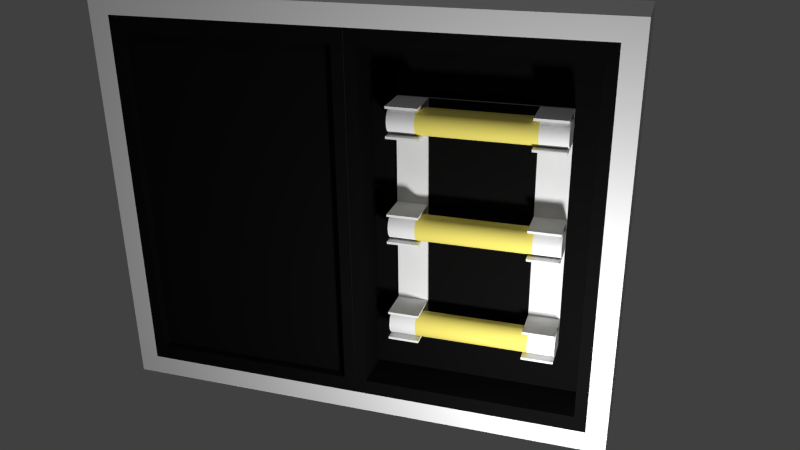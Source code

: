 # Source: puzzle01.blend  (saved by Blender 2.75.0; exported with 4.5.12 LTS)
import bpy
from mathutils import Matrix  # noqa: F401  (used for matrix-valued properties, if any)

bpy.ops.wm.read_factory_settings(use_empty=True)
scene = bpy.context.scene
scene.name = 'Scene'

# ---- collections
col_collection_1 = bpy.data.collections.new('Collection 1'); scene.collection.children.link(col_collection_1)
col_collection_3 = bpy.data.collections.new('Collection 3'); scene.collection.children.link(col_collection_3)
col_collection_4 = bpy.data.collections.new('Collection 4'); scene.collection.children.link(col_collection_4)
col_collection_6 = bpy.data.collections.new('Collection 6'); scene.collection.children.link(col_collection_6)
col_collection_11 = bpy.data.collections.new('Collection 11'); scene.collection.children.link(col_collection_11)
col_collection_20 = bpy.data.collections.new('Collection 20'); scene.collection.children.link(col_collection_20)

# ---- materials (node trees are filled in below, after node groups)
mat_fuse_metal02 = bpy.data.materials.new('fuse_metal02')
mat_fuse_metal02.alpha_threshold = 0.0
mat_fuse_metal02.use_transparent_shadow = False
mat_fuse_metal02.diffuse_color = (0.004896, 0.004896, 0.004896, 1.0)
mat_fuse_metal02.specular_color = (0.2957, 0.2957, 0.2957)
mat_fuse_metal02.roughness = 0.5
mat_copper01 = bpy.data.materials.new('copper01')
mat_copper01.alpha_threshold = 0.0
mat_copper01.use_transparent_shadow = False
mat_copper01.roughness = 0.5
mat_fuse_glass = bpy.data.materials.new('fuse_glass')
mat_fuse_glass.alpha_threshold = 0.0
mat_fuse_glass.use_transparent_shadow = False
mat_fuse_glass.diffuse_color = (0.8, 0.6939, 0.1495, 1.0)
mat_fuse_glass.specular_color = (1.0, 0.4466, 0.118)
mat_fuse_glass.roughness = 0.5
mat_fuse_metal01 = bpy.data.materials.new('fuse_metal01')
mat_fuse_metal01.alpha_threshold = 0.0
mat_fuse_metal01.use_transparent_shadow = False
mat_fuse_metal01.roughness = 0.5

# ---- material node trees

# ---- world
world_world = bpy.data.worlds.new('World'); scene.world = world_world
world_world.color = (0.05088, 0.05088, 0.05088)
world_world.use_sun_shadow = False
world_world.sun_shadow_jitter_overblur = 0.0
world_world.cycles.sampling_method = 'MANUAL'
world_world.cycles.sample_map_resolution = 256

# ---- cameras
cam_camera = bpy.data.cameras.new('Camera')
cam_camera.clip_end = 100.0
cam_camera.lens = 35.0
cam_camera.sensor_width = 32.0
cam_camera.sensor_height = 18.0
cam_camera.ortho_scale = 7.314
cam_camera.dof.focus_distance = 0.0
cam_camera.dof.aperture_fstop = 128.0

# ---- lights
light_lamp_001 = bpy.data.lights.new('Lamp.001', 'POINT')
light_lamp_001.transmission_factor = 0.0
light_lamp_001.cutoff_distance = 30.0
light_lamp_001.energy = 100.0
light_lamp_001.shadow_buffer_clip_start = 1.001
light_lamp_001.shadow_soft_size = 0.1
light_lamp_001.shadow_maximum_resolution = 0.006
light_lamp_001.use_absolute_resolution = True
light_lamp_001.cycles.use_multiple_importance_sampling = False
light_lamp = bpy.data.lights.new('Lamp', 'POINT')
light_lamp.transmission_factor = 0.0
light_lamp.cutoff_distance = 30.0
light_lamp.energy = 100.0
light_lamp.shadow_buffer_clip_start = 1.001
light_lamp.shadow_soft_size = 0.1
light_lamp.shadow_maximum_resolution = 0.006
light_lamp.use_absolute_resolution = True
light_lamp.cycles.use_multiple_importance_sampling = False

# ---- meshes
me_cube_004 = bpy.data.meshes.new('Cube.004')
me_cube_004.from_pydata([(0.5629, -0.1758, 0.9), (0.5629, -0.1758, -0.9), (0.5066, -0.1758, 0.9), (-0.5066, -0.1758, 0.9), (0.5066, -0.1758, -0.9), (-0.5066, -0.1758, -0.9), (0.5629, -0.1758, 0.825), (0.5629, -0.1758, -0.825), (-0.5066, -0.1758, -0.825), (-0.5066, -0.1758, 0.825), (0.5066, -0.1758, -0.825), (0.5066, -0.1758, 0.825), (-0.5066, 0.02667, -0.825), (-0.5066, 0.02667, 0.825), (0.5066, 0.02667, -0.825), (0.5066, 0.02667, 0.825), (-0.5629, -0.1758, -0.9), (-0.5629, -0.1758, 0.9), (-0.5629, -0.1758, -0.825), (-0.5629, -0.1758, 0.825), (-0.3907, -0.1758, -0.9), (0.3907, -0.1758, -0.9), (-0.3907, -0.1758, 0.9), (0.3907, -0.1758, 0.9), (-0.3907, -0.1758, 0.825), (0.3907, -0.1758, 0.825), (-0.3907, -0.1758, -0.825), (0.3907, -0.1758, -0.825), (-0.3907, 0.02667, 0.825), (0.3907, 0.02667, 0.825), (-0.3907, 0.02667, -0.825), (0.3907, 0.02667, -0.825), (0.5629, -0.1758, 0.573), (0.5629, -0.1758, -0.573), (-0.5629, -0.1758, -0.573), (-0.5629, -0.1758, 0.573), (-0.5066, -0.1758, -0.573), (-0.5066, -0.1758, 0.573), (0.5066, -0.1758, -0.573), (0.5066, -0.1758, 0.573), (-0.5066, 0.02667, -0.573), (-0.5066, 0.02667, 0.573), (0.5066, 0.02667, -0.573), (0.5066, 0.02667, 0.573), (-0.3907, 0.02667, -0.573), (-0.3907, 0.02667, 0.573), (0.3907, 0.02667, -0.573), (0.3907, 0.02667, 0.573), (-0.2443, -0.1758, -0.9), (0.2443, -0.1758, -0.9), (-0.2443, -0.1758, 0.9), (0.2443, -0.1758, 0.9), (-0.2443, -0.1758, 0.825), (0.2443, -0.1758, 0.825), (-0.2443, -0.1758, -0.825), (0.2443, -0.1758, -0.825), (-0.2443, 0.02667, 0.825), (0.2443, 0.02667, 0.825), (-0.2443, 0.02667, -0.825), (0.2443, 0.02667, -0.825), (-0.2443, 0.02667, 0.573), (0.2443, 0.02667, 0.573), (-0.2443, 0.02667, -0.573), (0.2443, 0.02667, -0.573), (-0.3907, 0.01412, -0.573), (-0.3907, 0.01412, 0.573), (0.3907, 0.01412, -0.573), (0.3907, 0.01412, 0.573), (0.2443, 0.01412, 0.573), (0.2443, 0.01412, -0.573), (-0.2443, 0.01412, 0.573), (-0.2443, 0.01412, -0.573), (-0.3907, 0.002725, -0.573), (-0.3907, 0.002725, 0.573), (0.3907, 0.002725, -0.573), (0.3907, 0.002725, 0.573), (0.2443, 0.002725, 0.573), (0.2443, 0.002725, -0.573), (-0.2443, 0.002725, 0.573), (-0.2443, 0.002725, -0.573)], [], [(10, 4, 1, 7), (18, 16, 5, 8), (27, 21, 4, 10), (23, 25, 11, 2), (27, 10, 14, 31), (17, 19, 9, 3), (34, 18, 8, 36), (2, 11, 6, 0), (38, 10, 7, 33), (46, 31, 14, 42), (24, 9, 13, 28), (39, 11, 15, 43), (36, 8, 12, 40), (11, 25, 29, 15), (52, 24, 28, 56), (40, 12, 30, 44), (63, 59, 31, 46), (8, 26, 30, 12), (55, 27, 31, 59), (3, 9, 24, 22), (51, 53, 25, 23), (8, 5, 20, 26), (55, 49, 21, 27), (57, 61, 47, 29), (13, 41, 45, 28), (41, 40, 44, 45), (9, 37, 41, 13), (37, 36, 40, 41), (10, 38, 42, 14), (38, 39, 43, 42), (29, 47, 43, 15), (47, 46, 42, 43), (11, 39, 32, 6), (39, 38, 33, 32), (19, 35, 37, 9), (35, 34, 36, 37), (46, 47, 67, 66), (63, 46, 66, 69), (61, 60, 70, 68), (28, 45, 60, 56), (56, 60, 61, 57), (26, 20, 48, 54), (54, 48, 49, 55), (22, 24, 52, 50), (50, 52, 53, 51), (26, 54, 58, 30), (54, 55, 59, 58), (44, 30, 58, 62), (62, 58, 59, 63), (25, 53, 57, 29), (53, 52, 56, 57), (66, 67, 75, 74), (69, 66, 74, 77), (70, 71, 69, 68), (45, 44, 64, 65), (44, 62, 71, 64), (60, 45, 65, 70), (47, 61, 68, 67), (62, 63, 69, 71), (76, 77, 74, 75), (73, 72, 79, 78), (71, 70, 78, 79), (64, 71, 79, 72), (70, 65, 73, 78), (67, 68, 76, 75), (65, 64, 72, 73), (68, 69, 77, 76)])
me_cube_004.polygons.foreach_set('material_index', [0, 0, 0, 0, 0, 0, 0, 0, 0, 0, 0, 0, 0, 0, 0, 0, 0, 0, 0, 0, 0, 0, 0, 0, 0, 0, 0, 0, 0, 0, 0, 0, 0, 0, 0, 0, 0, 1, 1, 0, 0, 0, 0, 0, 0, 0, 0, 0, 0, 0, 0, 0, 1, 0, 0, 1, 1, 1, 1, 1, 1, 1, 1, 1, 1, 0, 1])
_uv = me_cube_004.uv_layers.new(name='UVMap')
_uv.uv.foreach_set('vector', [0.02029, 0.6169, 0.02029, 0.6438, 4.297e-08, 0.6438, 4.297e-08, 0.6169, 0.4058, 0.6169, 0.4058, 0.6438, 0.3855, 0.6438, 0.3855, 0.6169, 0.06208, 0.6169, 0.06208, 0.6438, 0.02029, 0.6438, 0.02029, 0.6169, 0.06208, 4.263e-08, 0.06208, 0.02682, 0.02029, 0.02682, 0.02029, 4.263e-08, 0.4788, 0.911, 0.4788, 0.9525, 0.4058, 0.9525, 0.4058, 0.911, 0.4058, 0.0, 0.4058, 0.02682, 0.3855, 0.02682, 0.3855, 0.0, 0.4058, 0.5268, 0.4058, 0.6169, 0.3855, 0.6169, 0.3855, 0.5268, 0.02029, 4.263e-08, 0.02029, 0.02682, 0.0, 0.02682, 0.0, 4.263e-08, 0.02029, 0.5268, 0.02029, 0.6169, 4.297e-08, 0.6169, 4.297e-08, 0.5268, 0.4476, 0.5, 0.4476, 0.5901, 0.4058, 0.5901, 0.4058, 0.5, 0.4788, 0.6316, 0.4788, 0.5901, 0.5518, 0.5901, 0.5518, 0.6316, 0.8441, 0.9099, 0.8441, 1.0, 0.7711, 1.0, 0.7711, 0.9099, 0.8441, 0.5, 0.8441, 0.4099, 0.9171, 0.4099, 0.9171, 0.5, 0.4788, 0.9525, 0.4788, 0.911, 0.5518, 0.911, 0.5518, 0.9525, 0.4788, 0.6839, 0.4788, 0.6316, 0.5518, 0.6316, 0.5518, 0.6839, 0.7711, 0.5, 0.7711, 0.5901, 0.7293, 0.5901, 0.7293, 0.5, 0.5004, 0.5, 0.5004, 0.5901, 0.4476, 0.5901, 0.4476, 0.5, 0.4788, 0.5901, 0.4788, 0.6316, 0.4058, 0.6316, 0.4058, 0.5901, 0.4788, 0.8587, 0.4788, 0.911, 0.4058, 0.911, 0.4058, 0.8587, 0.3855, 0.0, 0.3855, 0.02682, 0.3438, 0.02682, 0.3438, 0.0, 0.1149, 2.132e-08, 0.1149, 0.02682, 0.06208, 0.02682, 0.06208, 4.263e-08, 0.3855, 0.6169, 0.3855, 0.6438, 0.3438, 0.6438, 0.3438, 0.6169, 0.1149, 0.6169, 0.1149, 0.6438, 0.06208, 0.6438, 0.06208, 0.6169, 0.5004, 2.132e-08, 0.5004, 0.09011, 0.4476, 0.09011, 0.4476, 4.263e-08, 0.7711, 0.0, 0.7711, 0.09011, 0.7293, 0.09011, 0.7293, 0.0, 0.7711, 0.09011, 0.7711, 0.5, 0.7293, 0.5, 0.7293, 0.09011, 0.8441, 1.0, 0.8441, 0.9099, 0.9171, 0.9099, 0.9171, 1.0, 0.8441, 0.9099, 0.8441, 0.5, 0.9171, 0.5, 0.9171, 0.9099, 0.8441, 0.4099, 0.8441, 0.5, 0.7711, 0.5, 0.7711, 0.4099, 0.8441, 0.5, 0.8441, 0.9099, 0.7711, 0.9099, 0.7711, 0.5, 0.4476, 4.263e-08, 0.4476, 0.09011, 0.4058, 0.09011, 0.4058, 4.263e-08, 0.4476, 0.09011, 0.4476, 0.5, 0.4058, 0.5, 0.4058, 0.09011, 0.02029, 0.02682, 0.02029, 0.1169, 0.0, 0.1169, 0.0, 0.02682, 0.02029, 0.1169, 0.02029, 0.5268, 4.297e-08, 0.5268, 0.0, 0.1169, 0.4058, 0.02682, 0.4058, 0.1169, 0.3855, 0.1169, 0.3855, 0.02682, 0.4058, 0.1169, 0.4058, 0.5268, 0.3855, 0.5268, 0.3855, 0.1169, 0.9785, 0.8198, 0.9785, 0.4099, 0.983, 0.4099, 0.983, 0.8198, 0.5691, 0.8172, 0.5691, 0.8696, 0.5646, 0.8696, 0.5646, 0.8172, 0.5604, 0.6425, 0.5604, 0.8172, 0.5559, 0.8172, 0.5559, 0.6425, 0.7293, 0.0, 0.7293, 0.09011, 0.6765, 0.09011, 0.6765, 2.132e-08, 0.6765, 2.132e-08, 0.6765, 0.09011, 0.5004, 0.09011, 0.5004, 2.132e-08, 0.3438, 0.6169, 0.3438, 0.6438, 0.291, 0.6438, 0.291, 0.6169, 0.291, 0.6169, 0.291, 0.6438, 0.1149, 0.6438, 0.1149, 0.6169, 0.3438, 0.0, 0.3438, 0.02682, 0.291, 0.02682, 0.291, 2.132e-08, 0.291, 2.132e-08, 0.291, 0.02682, 0.1149, 0.02682, 0.1149, 2.132e-08, 0.4788, 0.6316, 0.4788, 0.6839, 0.4058, 0.6839, 0.4058, 0.6316, 0.4788, 0.6839, 0.4788, 0.8587, 0.4058, 0.8587, 0.4058, 0.6839, 0.7293, 0.5, 0.7293, 0.5901, 0.6765, 0.5901, 0.6765, 0.5, 0.6765, 0.5, 0.6765, 0.5901, 0.5004, 0.5901, 0.5004, 0.5, 0.4788, 0.911, 0.4788, 0.8587, 0.5518, 0.8587, 0.5518, 0.911, 0.4788, 0.8587, 0.4788, 0.6839, 0.5518, 0.6839, 0.5518, 0.8587, 0.983, 0.8198, 0.983, 0.4099, 0.9871, 0.4099, 0.9871, 0.8198, 0.5646, 0.8172, 0.5646, 0.8696, 0.5604, 0.8696, 0.5604, 0.8172, 0.9472, 0.0, 0.9472, 0.4099, 0.7711, 0.4099, 0.7711, 0.0, 0.9785, 0.4099, 0.9785, 0.8198, 0.974, 0.8198, 0.974, 0.4099, 0.5691, 0.5901, 0.5691, 0.6425, 0.5646, 0.6425, 0.5646, 0.5901, 0.5604, 0.8172, 0.5604, 0.8696, 0.5559, 0.8696, 0.5559, 0.8172, 0.5604, 0.5901, 0.5604, 0.6425, 0.5559, 0.6425, 0.5559, 0.5901, 0.5691, 0.6425, 0.5691, 0.8172, 0.5646, 0.8172, 0.5646, 0.6425, 0.9699, 0.4099, 0.9699, 0.8198, 0.9171, 0.8198, 0.9171, 0.4099, 1.0, 0.0, 1.0, 0.4099, 0.9472, 0.4099, 0.9472, 0.0, 0.9953, 0.4099, 0.9953, 0.8198, 0.9912, 0.8198, 0.9912, 0.4099, 0.5646, 0.5901, 0.5646, 0.6425, 0.5604, 0.6425, 0.5604, 0.5901, 0.5559, 0.8172, 0.5559, 0.8696, 0.5518, 0.8696, 0.5518, 0.8172, 0.5559, 0.5901, 0.5559, 0.6425, 0.5518, 0.6425, 0.5518, 0.5901, 0.974, 0.4099, 0.974, 0.8198, 0.9699, 0.8198, 0.9699, 0.4099, 0.9912, 0.4099, 0.9912, 0.8198, 0.9871, 0.8198, 0.9871, 0.4099])
me_cube_004.materials.append(mat_fuse_metal02)
me_cube_004.materials.append(mat_copper01)
me_cube_004.use_remesh_preserve_volume = False
me_cube_004.use_remesh_preserve_attributes = False
me_cube_004.use_mirror_vertex_groups = False
me_cube_004.update()
me_cylinder_004 = bpy.data.meshes.new('Cylinder.004')
me_cylinder_004.from_pydata([(-0.3902, 0.06165, -2.277e-09), (0.3902, 0.06165, 8.747e-09), (-0.3902, 0.05695, -0.02359), (0.3902, 0.05695, -0.02359), (-0.3902, 0.04359, -0.04359), (0.3902, 0.04359, -0.04359), (-0.3902, 0.02359, -0.05695), (0.3902, 0.02359, -0.05695), (-0.3902, -1.895e-08, -0.06165), (0.3902, -1.895e-08, -0.06165), (-0.3902, -0.02359, -0.05695), (0.3902, -0.02359, -0.05695), (-0.3902, -0.04359, -0.04359), (0.3902, -0.04359, -0.04359), (-0.3902, -0.05695, -0.02359), (0.3902, -0.05695, -0.02359), (-0.3902, -0.06165, -9.625e-09), (0.3902, -0.06165, 1.398e-09), (-0.3902, -0.05695, 0.02359), (0.3902, -0.05695, 0.02359), (-0.3902, -0.04359, 0.04359), (0.3902, -0.04359, 0.04359), (-0.3902, -0.02359, 0.05695), (0.3902, -0.02359, 0.05695), (-0.3902, -1.552e-08, 0.06165), (0.3902, -1.552e-08, 0.06165), (-0.3902, 0.02359, 0.05695), (0.3902, 0.02359, 0.05695), (-0.3902, 0.04359, 0.04359), (0.3902, 0.04359, 0.04359), (-0.3902, 0.05695, 0.02359), (0.3902, 0.05695, 0.02359), (-0.2647, 0.06165, 1.398e-09), (0.2647, 0.06165, 5.072e-09), (0.2647, 0.05695, -0.02359), (-0.2647, 0.05695, -0.02359), (0.2647, 0.04359, -0.04359), (-0.2647, 0.04359, -0.04359), (0.2647, 0.02359, -0.05695), (-0.2647, 0.02359, -0.05695), (0.2647, -1.895e-08, -0.06165), (-0.2647, -1.895e-08, -0.06165), (0.2647, -0.02359, -0.05695), (-0.2647, -0.02359, -0.05695), (0.2647, -0.04359, -0.04359), (-0.2647, -0.04359, -0.04359), (0.2647, -0.05695, -0.02359), (-0.2647, -0.05695, -0.02359), (0.2647, -0.06165, -2.277e-09), (-0.2647, -0.06165, -5.951e-09), (0.2647, -0.05695, 0.02359), (-0.2647, -0.05695, 0.02359), (0.2647, -0.04359, 0.04359), (-0.2647, -0.04359, 0.04359), (0.2647, -0.02359, 0.05695), (-0.2647, -0.02359, 0.05695), (0.2647, -1.552e-08, 0.06165), (-0.2647, -1.552e-08, 0.06165), (0.2647, 0.02359, 0.05695), (-0.2647, 0.02359, 0.05695), (0.2647, 0.04359, 0.04359), (-0.2647, 0.04359, 0.04359), (0.2647, 0.05695, 0.02359), (-0.2647, 0.05695, 0.02359)], [], [(33, 1, 3, 34), (34, 3, 5, 36), (36, 5, 7, 38), (38, 7, 9, 40), (40, 9, 11, 42), (42, 11, 13, 44), (44, 13, 15, 46), (46, 15, 17, 48), (48, 17, 19, 50), (50, 19, 21, 52), (52, 21, 23, 54), (54, 23, 25, 56), (56, 25, 27, 58), (58, 27, 29, 60), (3, 1, 31, 29, 27, 25, 23, 21, 19, 17, 15, 13, 11, 9, 7, 5), (62, 31, 1, 33), (60, 29, 31, 62), (0, 2, 4, 6, 8, 10, 12, 14, 16, 18, 20, 22, 24, 26, 28, 30), (28, 61, 63, 30), (61, 60, 62, 63), (30, 63, 32, 0), (63, 62, 33, 32), (26, 59, 61, 28), (59, 58, 60, 61), (24, 57, 59, 26), (57, 56, 58, 59), (22, 55, 57, 24), (55, 54, 56, 57), (20, 53, 55, 22), (53, 52, 54, 55), (18, 51, 53, 20), (51, 50, 52, 53), (16, 49, 51, 18), (49, 48, 50, 51), (14, 47, 49, 16), (47, 46, 48, 49), (12, 45, 47, 14), (45, 44, 46, 47), (10, 43, 45, 12), (43, 42, 44, 45), (8, 41, 43, 10), (41, 40, 42, 43), (6, 39, 41, 8), (39, 38, 40, 41), (4, 37, 39, 6), (37, 36, 38, 39), (2, 35, 37, 4), (35, 34, 36, 37), (0, 32, 35, 2), (32, 33, 34, 35)])
me_cylinder_004.polygons.foreach_set('use_smooth', [True] * 50)
me_cylinder_004.polygons.foreach_set('material_index', [1, 1, 1, 1, 1, 1, 1, 1, 1, 1, 1, 1, 1, 1, 1, 1, 1, 1, 1, 0, 1, 0, 1, 0, 1, 0, 1, 0, 1, 0, 1, 0, 1, 0, 1, 0, 1, 0, 1, 0, 1, 0, 1, 0, 1, 0, 1, 0, 1, 0])
_uv = me_cylinder_004.uv_layers.new(name='UVMap')
_uv.uv.foreach_set('vector', [0.1603, 0.6954, 0.321, 0.6954, 0.321, 0.7262, 0.1603, 0.7262, 0.1603, 0.7262, 0.321, 0.7262, 0.321, 0.757, 0.1603, 0.757, 0.1603, 0.757, 0.321, 0.757, 0.321, 0.7879, 0.1603, 0.7879, 0.1603, 0.7879, 0.321, 0.7879, 0.321, 0.8187, 0.1603, 0.8187, 0.1603, 0.3256, 0.321, 0.3256, 0.321, 0.3564, 0.1603, 0.3564, 0.1603, 0.3564, 0.321, 0.3564, 0.321, 0.3872, 0.1603, 0.3872, 0.1603, 0.3872, 0.321, 0.3872, 0.321, 0.4181, 0.1603, 0.4181, 0.1603, 0.4181, 0.321, 0.4181, 0.321, 0.4489, 0.1603, 0.4489, 0.1603, 0.4489, 0.321, 0.4489, 0.321, 0.4797, 0.1603, 0.4797, 0.1603, 0.4797, 0.321, 0.4797, 0.321, 0.5105, 0.1603, 0.5105, 0.1603, 0.5105, 0.321, 0.5105, 0.321, 0.5413, 0.1603, 0.5413, 0.1603, 0.5413, 0.321, 0.5413, 0.321, 0.5721, 0.1603, 0.5721, 0.1603, 0.5721, 0.321, 0.5721, 0.321, 0.603, 0.1603, 0.603, 0.1603, 0.603, 0.321, 0.603, 0.321, 0.6338, 0.1603, 0.6338, 0.155, 0.9118, 0.1432, 0.9402, 0.1214, 0.962, 0.09297, 0.9738, 0.06216, 0.9738, 0.03369, 0.962, 0.01189, 0.9402, 0.0001012, 0.9118, 0.0001013, 0.8809, 0.01189, 0.8525, 0.03369, 0.8307, 0.06216, 0.8189, 0.09297, 0.8189, 0.1214, 0.8307, 0.1432, 0.8525, 0.155, 0.8809, 0.1603, 0.6646, 0.321, 0.6646, 0.321, 0.6954, 0.1603, 0.6954, 0.1603, 0.6338, 0.321, 0.6338, 0.321, 0.6646, 0.1603, 0.6646, 0.3102, 0.9118, 0.2984, 0.9402, 0.2766, 0.962, 0.2481, 0.9738, 0.2173, 0.9738, 0.1888, 0.962, 0.167, 0.9402, 0.1552, 0.9118, 0.1552, 0.8809, 0.167, 0.8525, 0.1888, 0.8307, 0.2173, 0.8189, 0.2481, 0.8189, 0.2766, 0.8307, 0.2984, 0.8525, 0.3102, 0.8809, 0.0001037, 0.6338, 0.1608, 0.6338, 0.1608, 0.6646, 0.0001033, 0.6646, 0.7806, 0.7026, 0.7806, 0.02426, 0.8114, 0.02426, 0.8114, 0.7026, 0.0001033, 0.6646, 0.1608, 0.6646, 0.1608, 0.6954, 0.0001028, 0.6954, 0.8114, 0.7026, 0.8114, 0.02426, 0.8423, 0.02426, 0.8423, 0.7026, 0.0001041, 0.6029, 0.1608, 0.603, 0.1608, 0.6338, 0.0001037, 0.6338, 0.7498, 0.7026, 0.7498, 0.02426, 0.7806, 0.02426, 0.7806, 0.7026, 0.0001046, 0.5721, 0.1608, 0.5721, 0.1608, 0.603, 0.0001041, 0.6029, 0.719, 0.7026, 0.719, 0.02426, 0.7498, 0.02426, 0.7498, 0.7026, 0.0001051, 0.5413, 0.1608, 0.5413, 0.1608, 0.5721, 0.0001046, 0.5721, 0.6882, 0.7026, 0.6882, 0.02426, 0.719, 0.02426, 0.719, 0.7026, 0.0001056, 0.5105, 0.1608, 0.5105, 0.1608, 0.5413, 0.0001051, 0.5413, 0.6574, 0.7026, 0.6574, 0.02426, 0.6882, 0.02426, 0.6882, 0.7026, 0.0001062, 0.4797, 0.1608, 0.4797, 0.1608, 0.5105, 0.0001056, 0.5105, 0.6265, 0.7026, 0.6265, 0.02426, 0.6574, 0.02426, 0.6574, 0.7026, 0.0001067, 0.4489, 0.1608, 0.4489, 0.1608, 0.4797, 0.0001062, 0.4797, 0.5957, 0.7026, 0.5957, 0.02426, 0.6265, 0.02426, 0.6265, 0.7026, 0.0001072, 0.418, 0.1608, 0.4181, 0.1608, 0.4489, 0.0001067, 0.4489, 0.5649, 0.7026, 0.5649, 0.02425, 0.5957, 0.02426, 0.5957, 0.7026, 0.0001077, 0.3872, 0.1608, 0.3872, 0.1608, 0.4181, 0.0001072, 0.418, 0.5341, 0.7026, 0.5341, 0.02425, 0.5649, 0.02425, 0.5649, 0.7026, 0.0001081, 0.3564, 0.1608, 0.3564, 0.1608, 0.3872, 0.0001077, 0.3872, 0.5033, 0.7026, 0.5033, 0.02425, 0.5341, 0.02425, 0.5341, 0.7026, 0.0001087, 0.3256, 0.1608, 0.3256, 0.1608, 0.3564, 0.0001081, 0.3564, 0.4725, 0.7026, 0.4725, 0.02425, 0.5033, 0.02425, 0.5033, 0.7026, 0.0001016, 0.7879, 0.1608, 0.7879, 0.1608, 0.8187, 0.0001012, 0.8187, 0.9347, 0.7026, 0.9347, 0.02426, 0.9655, 0.02426, 0.9655, 0.7026, 0.000102, 0.757, 0.1608, 0.757, 0.1608, 0.7879, 0.0001016, 0.7879, 0.9039, 0.7026, 0.9039, 0.02426, 0.9347, 0.02426, 0.9347, 0.7026, 0.0001024, 0.7262, 0.1608, 0.7262, 0.1608, 0.757, 0.000102, 0.757, 0.8731, 0.7026, 0.8731, 0.02426, 0.9039, 0.02426, 0.9039, 0.7026, 0.0001028, 0.6954, 0.1608, 0.6954, 0.1608, 0.7262, 0.0001024, 0.7262, 0.8423, 0.7026, 0.8423, 0.02426, 0.8731, 0.02426, 0.8731, 0.7026])
me_cylinder_004.materials.append(mat_fuse_glass)
me_cylinder_004.materials.append(mat_fuse_metal01)
me_cylinder_004.use_remesh_preserve_volume = False
me_cylinder_004.use_remesh_preserve_attributes = False
me_cylinder_004.use_mirror_vertex_groups = False
me_cylinder_004.update()
me_cylinder_003 = bpy.data.meshes.new('Cylinder.003')
me_cylinder_003.from_pydata([(-0.3902, 0.06165, -2.277e-09), (0.3902, 0.06165, 8.747e-09), (-0.3902, 0.05695, -0.02359), (0.3902, 0.05695, -0.02359), (-0.3902, 0.04359, -0.04359), (0.3902, 0.04359, -0.04359), (-0.3902, 0.02359, -0.05695), (0.3902, 0.02359, -0.05695), (-0.3902, -1.895e-08, -0.06165), (0.3902, -1.895e-08, -0.06165), (-0.3902, -0.02359, -0.05695), (0.3902, -0.02359, -0.05695), (-0.3902, -0.04359, -0.04359), (0.3902, -0.04359, -0.04359), (-0.3902, -0.05695, -0.02359), (0.3902, -0.05695, -0.02359), (-0.3902, -0.06165, -9.625e-09), (0.3902, -0.06165, 1.398e-09), (-0.3902, -0.05695, 0.02359), (0.3902, -0.05695, 0.02359), (-0.3902, -0.04359, 0.04359), (0.3902, -0.04359, 0.04359), (-0.3902, -0.02359, 0.05695), (0.3902, -0.02359, 0.05695), (-0.3902, -1.552e-08, 0.06165), (0.3902, -1.552e-08, 0.06165), (-0.3902, 0.02359, 0.05695), (0.3902, 0.02359, 0.05695), (-0.3902, 0.04359, 0.04359), (0.3902, 0.04359, 0.04359), (-0.3902, 0.05695, 0.02359), (0.3902, 0.05695, 0.02359), (-0.2647, 0.06165, 1.398e-09), (0.2647, 0.06165, 5.072e-09), (0.2647, 0.05695, -0.02359), (-0.2647, 0.05695, -0.02359), (0.2647, 0.04359, -0.04359), (-0.2647, 0.04359, -0.04359), (0.2647, 0.02359, -0.05695), (-0.2647, 0.02359, -0.05695), (0.2647, -1.895e-08, -0.06165), (-0.2647, -1.895e-08, -0.06165), (0.2647, -0.02359, -0.05695), (-0.2647, -0.02359, -0.05695), (0.2647, -0.04359, -0.04359), (-0.2647, -0.04359, -0.04359), (0.2647, -0.05695, -0.02359), (-0.2647, -0.05695, -0.02359), (0.2647, -0.06165, -2.277e-09), (-0.2647, -0.06165, -5.951e-09), (0.2647, -0.05695, 0.02359), (-0.2647, -0.05695, 0.02359), (0.2647, -0.04359, 0.04359), (-0.2647, -0.04359, 0.04359), (0.2647, -0.02359, 0.05695), (-0.2647, -0.02359, 0.05695), (0.2647, -1.552e-08, 0.06165), (-0.2647, -1.552e-08, 0.06165), (0.2647, 0.02359, 0.05695), (-0.2647, 0.02359, 0.05695), (0.2647, 0.04359, 0.04359), (-0.2647, 0.04359, 0.04359), (0.2647, 0.05695, 0.02359), (-0.2647, 0.05695, 0.02359)], [], [(33, 1, 3, 34), (34, 3, 5, 36), (36, 5, 7, 38), (38, 7, 9, 40), (40, 9, 11, 42), (42, 11, 13, 44), (44, 13, 15, 46), (46, 15, 17, 48), (48, 17, 19, 50), (50, 19, 21, 52), (52, 21, 23, 54), (54, 23, 25, 56), (56, 25, 27, 58), (58, 27, 29, 60), (3, 1, 31, 29, 27, 25, 23, 21, 19, 17, 15, 13, 11, 9, 7, 5), (62, 31, 1, 33), (60, 29, 31, 62), (0, 2, 4, 6, 8, 10, 12, 14, 16, 18, 20, 22, 24, 26, 28, 30), (28, 61, 63, 30), (61, 60, 62, 63), (30, 63, 32, 0), (63, 62, 33, 32), (26, 59, 61, 28), (59, 58, 60, 61), (24, 57, 59, 26), (57, 56, 58, 59), (22, 55, 57, 24), (55, 54, 56, 57), (20, 53, 55, 22), (53, 52, 54, 55), (18, 51, 53, 20), (51, 50, 52, 53), (16, 49, 51, 18), (49, 48, 50, 51), (14, 47, 49, 16), (47, 46, 48, 49), (12, 45, 47, 14), (45, 44, 46, 47), (10, 43, 45, 12), (43, 42, 44, 45), (8, 41, 43, 10), (41, 40, 42, 43), (6, 39, 41, 8), (39, 38, 40, 41), (4, 37, 39, 6), (37, 36, 38, 39), (2, 35, 37, 4), (35, 34, 36, 37), (0, 32, 35, 2), (32, 33, 34, 35)])
me_cylinder_003.polygons.foreach_set('use_smooth', [True] * 50)
me_cylinder_003.polygons.foreach_set('material_index', [1, 1, 1, 1, 1, 1, 1, 1, 1, 1, 1, 1, 1, 1, 1, 1, 1, 1, 1, 0, 1, 0, 1, 0, 1, 0, 1, 0, 1, 0, 1, 0, 1, 0, 1, 0, 1, 0, 1, 0, 1, 0, 1, 0, 1, 0, 1, 0, 1, 0])
_uv = me_cylinder_003.uv_layers.new(name='UVMap')
_uv.uv.foreach_set('vector', [0.1608, 0.2785, 0.0001071, 0.2785, 0.0001076, 0.2477, 0.1608, 0.2477, 0.1608, 0.2477, 0.0001076, 0.2477, 0.000108, 0.2169, 0.1608, 0.2169, 0.1608, 0.2169, 0.000108, 0.2169, 0.0001084, 0.186, 0.1608, 0.1861, 0.1608, 0.1861, 0.0001084, 0.186, 0.000109, 0.1552, 0.1608, 0.1552, 0.1608, 0.6483, 0.0001012, 0.6483, 0.0001017, 0.6175, 0.1608, 0.6175, 0.1608, 0.6175, 0.0001017, 0.6175, 0.0001022, 0.5867, 0.1608, 0.5867, 0.1608, 0.5867, 0.0001022, 0.5867, 0.0001027, 0.5559, 0.1608, 0.5559, 0.1608, 0.5559, 0.0001027, 0.5559, 0.0001032, 0.525, 0.1608, 0.525, 0.1608, 0.525, 0.0001032, 0.525, 0.0001038, 0.4942, 0.1608, 0.4942, 0.1608, 0.4942, 0.0001038, 0.4942, 0.0001041, 0.4634, 0.1608, 0.4634, 0.1608, 0.4634, 0.0001041, 0.4634, 0.0001047, 0.4326, 0.1608, 0.4326, 0.1608, 0.4326, 0.0001047, 0.4326, 0.0001052, 0.4018, 0.1608, 0.4018, 0.1608, 0.4018, 0.0001052, 0.4018, 0.0001056, 0.3709, 0.1608, 0.371, 0.1608, 0.371, 0.0001056, 0.3709, 0.0001062, 0.3401, 0.1608, 0.3401, 0.1661, 0.06216, 0.1779, 0.03369, 0.1997, 0.01189, 0.2281, 0.0001012, 0.259, 0.0001013, 0.2874, 0.01189, 0.3092, 0.03369, 0.321, 0.06216, 0.321, 0.09297, 0.3092, 0.1214, 0.2874, 0.1432, 0.259, 0.155, 0.2281, 0.155, 0.1997, 0.1432, 0.1779, 0.1214, 0.1661, 0.09297, 0.1608, 0.3093, 0.0001066, 0.3093, 0.0001071, 0.2785, 0.1608, 0.2785, 0.1608, 0.3401, 0.0001062, 0.3401, 0.0001066, 0.3093, 0.1608, 0.3093, 0.01096, 0.06216, 0.02276, 0.03369, 0.04455, 0.01189, 0.07302, 0.0001012, 0.1038, 0.0001012, 0.1323, 0.01189, 0.1541, 0.03369, 0.1659, 0.06216, 0.1659, 0.09297, 0.1541, 0.1214, 0.1323, 0.1432, 0.1038, 0.155, 0.07302, 0.155, 0.04455, 0.1432, 0.02276, 0.1214, 0.01096, 0.09297, 0.321, 0.3401, 0.1603, 0.3401, 0.1603, 0.3093, 0.321, 0.3093, 0.7806, 0.7026, 0.7806, 0.02426, 0.8114, 0.02426, 0.8114, 0.7026, 0.321, 0.3093, 0.1603, 0.3093, 0.1603, 0.2785, 0.321, 0.2785, 0.8114, 0.7026, 0.8114, 0.02426, 0.8423, 0.02426, 0.8423, 0.7026, 0.321, 0.371, 0.1603, 0.371, 0.1603, 0.3401, 0.321, 0.3401, 0.7498, 0.7026, 0.7498, 0.02426, 0.7806, 0.02426, 0.7806, 0.7026, 0.321, 0.4018, 0.1603, 0.4018, 0.1603, 0.371, 0.321, 0.371, 0.719, 0.7026, 0.719, 0.02426, 0.7498, 0.02426, 0.7498, 0.7026, 0.321, 0.4326, 0.1603, 0.4326, 0.1603, 0.4018, 0.321, 0.4018, 0.6882, 0.7026, 0.6882, 0.02426, 0.719, 0.02426, 0.719, 0.7026, 0.321, 0.4634, 0.1603, 0.4634, 0.1603, 0.4326, 0.321, 0.4326, 0.6574, 0.7026, 0.6574, 0.02426, 0.6882, 0.02426, 0.6882, 0.7026, 0.321, 0.4942, 0.1603, 0.4942, 0.1603, 0.4634, 0.321, 0.4634, 0.6265, 0.7026, 0.6265, 0.02426, 0.6574, 0.02426, 0.6574, 0.7026, 0.321, 0.525, 0.1603, 0.525, 0.1603, 0.4942, 0.321, 0.4942, 0.5957, 0.7026, 0.5957, 0.02426, 0.6265, 0.02426, 0.6265, 0.7026, 0.321, 0.5559, 0.1603, 0.5559, 0.1603, 0.525, 0.321, 0.525, 0.5649, 0.7026, 0.5649, 0.02425, 0.5957, 0.02426, 0.5957, 0.7026, 0.321, 0.5867, 0.1603, 0.5867, 0.1603, 0.5559, 0.321, 0.5559, 0.5341, 0.7026, 0.5341, 0.02425, 0.5649, 0.02425, 0.5649, 0.7026, 0.321, 0.6175, 0.1603, 0.6175, 0.1603, 0.5867, 0.321, 0.5867, 0.5033, 0.7026, 0.5033, 0.02425, 0.5341, 0.02425, 0.5341, 0.7026, 0.321, 0.6483, 0.1603, 0.6483, 0.1603, 0.6175, 0.321, 0.6175, 0.4725, 0.7026, 0.4725, 0.02425, 0.5033, 0.02425, 0.5033, 0.7026, 0.321, 0.1861, 0.1603, 0.1861, 0.1603, 0.1552, 0.321, 0.1552, 0.9347, 0.7026, 0.9347, 0.02426, 0.9655, 0.02426, 0.9655, 0.7026, 0.321, 0.2169, 0.1603, 0.2169, 0.1603, 0.1861, 0.321, 0.1861, 0.9039, 0.7026, 0.9039, 0.02426, 0.9347, 0.02426, 0.9347, 0.7026, 0.321, 0.2477, 0.1603, 0.2477, 0.1603, 0.2169, 0.321, 0.2169, 0.8731, 0.7026, 0.8731, 0.02426, 0.9039, 0.02426, 0.9039, 0.7026, 0.321, 0.2785, 0.1603, 0.2785, 0.1603, 0.2477, 0.321, 0.2477, 0.8423, 0.7026, 0.8423, 0.02426, 0.8731, 0.02426, 0.8731, 0.7026])
me_cylinder_003.materials.append(mat_fuse_glass)
me_cylinder_003.materials.append(mat_fuse_metal01)
me_cylinder_003.use_remesh_preserve_volume = False
me_cylinder_003.use_remesh_preserve_attributes = False
me_cylinder_003.use_mirror_vertex_groups = False
me_cylinder_003.update()
me_cylinder_001 = bpy.data.meshes.new('Cylinder.001')
me_cylinder_001.from_pydata([(-0.3902, 0.06165, -2.277e-09), (0.3902, 0.06165, 8.747e-09), (-0.3902, 0.05695, -0.02359), (0.3902, 0.05695, -0.02359), (-0.3902, 0.04359, -0.04359), (0.3902, 0.04359, -0.04359), (-0.3902, 0.02359, -0.05695), (0.3902, 0.02359, -0.05695), (-0.3902, -1.895e-08, -0.06165), (0.3902, -1.895e-08, -0.06165), (-0.3902, -0.02359, -0.05695), (0.3902, -0.02359, -0.05695), (-0.3902, -0.04359, -0.04359), (0.3902, -0.04359, -0.04359), (-0.3902, -0.05695, -0.02359), (0.3902, -0.05695, -0.02359), (-0.3902, -0.06165, -9.625e-09), (0.3902, -0.06165, 1.398e-09), (-0.3902, -0.05695, 0.02359), (0.3902, -0.05695, 0.02359), (-0.3902, -0.04359, 0.04359), (0.3902, -0.04359, 0.04359), (-0.3902, -0.02359, 0.05695), (0.3902, -0.02359, 0.05695), (-0.3902, -1.552e-08, 0.06165), (0.3902, -1.552e-08, 0.06165), (-0.3902, 0.02359, 0.05695), (0.3902, 0.02359, 0.05695), (-0.3902, 0.04359, 0.04359), (0.3902, 0.04359, 0.04359), (-0.3902, 0.05695, 0.02359), (0.3902, 0.05695, 0.02359), (-0.2647, 0.06165, 1.398e-09), (0.2647, 0.06165, 5.072e-09), (0.2647, 0.05695, -0.02359), (-0.2647, 0.05695, -0.02359), (0.2647, 0.04359, -0.04359), (-0.2647, 0.04359, -0.04359), (0.2647, 0.02359, -0.05695), (-0.2647, 0.02359, -0.05695), (0.2647, -1.895e-08, -0.06165), (-0.2647, -1.895e-08, -0.06165), (0.2647, -0.02359, -0.05695), (-0.2647, -0.02359, -0.05695), (0.2647, -0.04359, -0.04359), (-0.2647, -0.04359, -0.04359), (0.2647, -0.05695, -0.02359), (-0.2647, -0.05695, -0.02359), (0.2647, -0.06165, -2.277e-09), (-0.2647, -0.06165, -5.951e-09), (0.2647, -0.05695, 0.02359), (-0.2647, -0.05695, 0.02359), (0.2647, -0.04359, 0.04359), (-0.2647, -0.04359, 0.04359), (0.2647, -0.02359, 0.05695), (-0.2647, -0.02359, 0.05695), (0.2647, -1.552e-08, 0.06165), (-0.2647, -1.552e-08, 0.06165), (0.2647, 0.02359, 0.05695), (-0.2647, 0.02359, 0.05695), (0.2647, 0.04359, 0.04359), (-0.2647, 0.04359, 0.04359), (0.2647, 0.05695, 0.02359), (-0.2647, 0.05695, 0.02359)], [], [(33, 1, 3, 34), (34, 3, 5, 36), (36, 5, 7, 38), (38, 7, 9, 40), (40, 9, 11, 42), (42, 11, 13, 44), (44, 13, 15, 46), (46, 15, 17, 48), (48, 17, 19, 50), (50, 19, 21, 52), (52, 21, 23, 54), (54, 23, 25, 56), (56, 25, 27, 58), (58, 27, 29, 60), (3, 1, 31, 29, 27, 25, 23, 21, 19, 17, 15, 13, 11, 9, 7, 5), (62, 31, 1, 33), (60, 29, 31, 62), (0, 2, 4, 6, 8, 10, 12, 14, 16, 18, 20, 22, 24, 26, 28, 30), (28, 61, 63, 30), (61, 60, 62, 63), (30, 63, 32, 0), (63, 62, 33, 32), (26, 59, 61, 28), (59, 58, 60, 61), (24, 57, 59, 26), (57, 56, 58, 59), (22, 55, 57, 24), (55, 54, 56, 57), (20, 53, 55, 22), (53, 52, 54, 55), (18, 51, 53, 20), (51, 50, 52, 53), (16, 49, 51, 18), (49, 48, 50, 51), (14, 47, 49, 16), (47, 46, 48, 49), (12, 45, 47, 14), (45, 44, 46, 47), (10, 43, 45, 12), (43, 42, 44, 45), (8, 41, 43, 10), (41, 40, 42, 43), (6, 39, 41, 8), (39, 38, 40, 41), (4, 37, 39, 6), (37, 36, 38, 39), (2, 35, 37, 4), (35, 34, 36, 37), (0, 32, 35, 2), (32, 33, 34, 35)])
me_cylinder_001.polygons.foreach_set('use_smooth', [True] * 50)
me_cylinder_001.polygons.foreach_set('material_index', [1, 1, 1, 1, 1, 1, 1, 1, 1, 1, 1, 1, 1, 1, 1, 1, 1, 1, 1, 0, 1, 0, 1, 0, 1, 0, 1, 0, 1, 0, 1, 0, 1, 0, 1, 0, 1, 0, 1, 0, 1, 0, 1, 0, 1, 0, 1, 0, 1, 0])
_uv = me_cylinder_001.uv_layers.new(name='UVMap')
_uv.uv.foreach_set('vector', [0.1603, 0.3699, 0.321, 0.3699, 0.321, 0.4007, 0.1603, 0.4007, 0.1603, 0.4007, 0.321, 0.4007, 0.321, 0.4316, 0.1603, 0.4316, 0.1603, 0.4316, 0.321, 0.4316, 0.321, 0.4624, 0.1603, 0.4624, 0.1603, 0.4624, 0.321, 0.4624, 0.321, 0.4932, 0.1603, 0.4932, 0.1603, 0.0001142, 0.321, 0.0001167, 0.321, 0.03093, 0.1603, 0.03093, 0.1603, 0.03093, 0.321, 0.03093, 0.321, 0.06175, 0.1603, 0.06175, 0.1603, 0.06175, 0.321, 0.06175, 0.321, 0.09257, 0.1603, 0.09256, 0.1603, 0.09256, 0.321, 0.09257, 0.321, 0.1234, 0.1603, 0.1234, 0.1603, 0.1234, 0.321, 0.1234, 0.321, 0.1542, 0.1603, 0.1542, 0.1603, 0.1542, 0.321, 0.1542, 0.321, 0.185, 0.1603, 0.185, 0.1603, 0.185, 0.321, 0.185, 0.321, 0.2158, 0.1603, 0.2158, 0.1603, 0.2158, 0.321, 0.2158, 0.321, 0.2467, 0.1603, 0.2466, 0.1603, 0.2466, 0.321, 0.2467, 0.321, 0.2775, 0.1603, 0.2775, 0.1603, 0.2775, 0.321, 0.2775, 0.321, 0.3083, 0.1603, 0.3083, 0.155, 0.5863, 0.1432, 0.6147, 0.1214, 0.6365, 0.09297, 0.6483, 0.06216, 0.6483, 0.03369, 0.6365, 0.01189, 0.6147, 0.0001012, 0.5863, 0.0001013, 0.5554, 0.01189, 0.527, 0.03369, 0.5052, 0.06216, 0.4934, 0.09297, 0.4934, 0.1214, 0.5052, 0.1432, 0.527, 0.155, 0.5554, 0.1603, 0.3391, 0.321, 0.3391, 0.321, 0.3699, 0.1603, 0.3699, 0.1603, 0.3083, 0.321, 0.3083, 0.321, 0.3391, 0.1603, 0.3391, 0.3102, 0.5863, 0.2984, 0.6147, 0.2766, 0.6365, 0.2481, 0.6483, 0.2173, 0.6483, 0.1888, 0.6365, 0.167, 0.6147, 0.1552, 0.5863, 0.1552, 0.5554, 0.167, 0.527, 0.1888, 0.5052, 0.2173, 0.4934, 0.2481, 0.4934, 0.2766, 0.5052, 0.2984, 0.527, 0.3102, 0.5554, 0.0001037, 0.3083, 0.1608, 0.3083, 0.1608, 0.3391, 0.0001033, 0.3391, 0.7806, 0.7026, 0.7806, 0.02426, 0.8114, 0.02426, 0.8114, 0.7026, 0.0001033, 0.3391, 0.1608, 0.3391, 0.1608, 0.3699, 0.0001028, 0.3699, 0.8114, 0.7026, 0.8114, 0.02426, 0.8423, 0.02426, 0.8423, 0.7026, 0.0001041, 0.2775, 0.1608, 0.2775, 0.1608, 0.3083, 0.0001037, 0.3083, 0.7498, 0.7026, 0.7498, 0.02426, 0.7806, 0.02426, 0.7806, 0.7026, 0.0001046, 0.2466, 0.1608, 0.2466, 0.1608, 0.2775, 0.0001041, 0.2775, 0.719, 0.7026, 0.719, 0.02426, 0.7498, 0.02426, 0.7498, 0.7026, 0.0001051, 0.2158, 0.1608, 0.2158, 0.1608, 0.2466, 0.0001046, 0.2466, 0.6882, 0.7026, 0.6882, 0.02426, 0.719, 0.02426, 0.719, 0.7026, 0.0001056, 0.185, 0.1608, 0.185, 0.1608, 0.2158, 0.0001051, 0.2158, 0.6574, 0.7026, 0.6574, 0.02426, 0.6882, 0.02426, 0.6882, 0.7026, 0.0001062, 0.1542, 0.1608, 0.1542, 0.1608, 0.185, 0.0001056, 0.185, 0.6265, 0.7026, 0.6265, 0.02426, 0.6574, 0.02426, 0.6574, 0.7026, 0.0001067, 0.1234, 0.1608, 0.1234, 0.1608, 0.1542, 0.0001062, 0.1542, 0.5957, 0.7026, 0.5957, 0.02426, 0.6265, 0.02426, 0.6265, 0.7026, 0.0001072, 0.09255, 0.1608, 0.09255, 0.1608, 0.1234, 0.0001067, 0.1234, 0.5649, 0.7026, 0.5649, 0.02425, 0.5957, 0.02426, 0.5957, 0.7026, 0.0001077, 0.06173, 0.1608, 0.06174, 0.1608, 0.09255, 0.0001072, 0.09255, 0.5341, 0.7026, 0.5341, 0.02425, 0.5649, 0.02425, 0.5649, 0.7026, 0.0001081, 0.03092, 0.1608, 0.03092, 0.1608, 0.06174, 0.0001077, 0.06173, 0.5033, 0.7026, 0.5033, 0.02425, 0.5341, 0.02425, 0.5341, 0.7026, 0.0001087, 0.0001012, 0.1608, 0.0001039, 0.1608, 0.03092, 0.0001081, 0.03092, 0.4725, 0.7026, 0.4725, 0.02425, 0.5033, 0.02425, 0.5033, 0.7026, 0.0001016, 0.4624, 0.1608, 0.4624, 0.1608, 0.4932, 0.0001012, 0.4932, 0.9347, 0.7026, 0.9347, 0.02426, 0.9655, 0.02426, 0.9655, 0.7026, 0.000102, 0.4315, 0.1608, 0.4315, 0.1608, 0.4624, 0.0001016, 0.4624, 0.9039, 0.7026, 0.9039, 0.02426, 0.9347, 0.02426, 0.9347, 0.7026, 0.0001024, 0.4007, 0.1608, 0.4007, 0.1608, 0.4315, 0.000102, 0.4315, 0.8731, 0.7026, 0.8731, 0.02426, 0.9039, 0.02426, 0.9039, 0.7026, 0.0001028, 0.3699, 0.1608, 0.3699, 0.1608, 0.4007, 0.0001024, 0.4007, 0.8423, 0.7026, 0.8423, 0.02426, 0.8731, 0.02426, 0.8731, 0.7026])
me_cylinder_001.materials.append(mat_fuse_glass)
me_cylinder_001.materials.append(mat_fuse_metal01)
me_cylinder_001.use_remesh_preserve_volume = False
me_cylinder_001.use_remesh_preserve_attributes = False
me_cylinder_001.use_mirror_vertex_groups = False
me_cylinder_001.update()
me_cube_006 = bpy.data.meshes.new('Cube.006')
me_cube_006.from_pydata([(0.2443, -0.06384, -0.07272), (0.2443, -0.06384, 0.07272), (0.2443, 0.06384, -0.07272), (0.2443, 0.06384, 0.07272), (0.3905, -0.06384, -0.07272), (0.3905, -0.06384, 0.07272), (0.3905, 0.06384, -0.07272), (0.3905, 0.06384, 0.07272), (0.2443, -0.06384, -0.06164), (0.2443, -0.06384, 0.06164), (0.2443, 0.06384, 0.06164), (0.2443, 0.06384, -0.06164), (0.3905, 0.06384, 0.06164), (0.3905, 0.06384, -0.06164), (0.3905, -0.06384, 0.06164), (0.3905, -0.06384, -0.06164), (0.2443, 0.09794, -0.06164), (0.2443, 0.09794, -0.07272), (0.2443, 0.09794, 0.07272), (0.3905, 0.09794, 0.07272), (0.3905, 0.09794, -0.06164), (0.3905, 0.09794, -0.07272), (0.2443, 0.09794, 0.06164), (0.3905, 0.09794, 0.06164)], [], [(8, 11, 2, 0), (6, 2, 17, 21), (13, 15, 4, 6), (15, 8, 0, 4), (0, 2, 6, 4), (5, 7, 3, 1), (5, 1, 9, 14), (11, 13, 12, 10), (7, 5, 14, 12), (12, 14, 9, 10), (12, 13, 20, 23), (10, 3, 18, 22), (1, 3, 10, 9), (13, 11, 8, 15), (11, 10, 22, 16), (3, 7, 19, 18), (2, 11, 16, 17), (7, 12, 23, 19), (13, 6, 21, 20)])
_uv = me_cube_006.uv_layers.new(name='UVMap')
_uv.uv.foreach_set('vector', [0.3116, 0.7124, 0.3116, 0.4313, 0.3373, 0.4313, 0.3373, 0.7124, 0.3391, 0.07509, 0.0, 0.07509, 0.0, 9.842e-08, 0.3391, 0.0, 0.363, 0.4313, 0.363, 0.7124, 0.3373, 0.7124, 0.3373, 0.4313, 1.0, 0.0, 1.0, 0.3219, 0.9743, 0.3219, 0.9743, 0.0, 0.0, 0.3562, 0.0, 0.07509, 0.3391, 0.07509, 0.3391, 0.3562, 0.6782, 0.0, 0.6782, 0.2811, 0.3391, 0.2811, 0.3391, 9.842e-08, 0.9965, 0.3562, 0.9965, 0.6781, 0.9707, 0.6781, 0.9707, 0.3562, 0.6746, 1.0, 0.6746, 0.6781, 0.9605, 0.6781, 0.9605, 1.0, 0.6746, 0.4313, 0.6746, 0.7124, 0.6489, 0.7124, 0.6489, 0.4313, 0.6746, 0.3562, 0.9707, 0.3562, 0.9707, 0.6781, 0.6746, 0.6781, 0.6489, 0.4313, 0.363, 0.4313, 0.363, 0.3562, 0.6489, 0.3562, 0.02572, 0.4313, 0.0, 0.4313, 0.0, 0.3562, 0.02572, 0.3562, 3.456e-08, 0.7124, 0.0, 0.4313, 0.02572, 0.4313, 0.02572, 0.7124, 0.9743, 0.0, 0.9743, 0.3219, 0.6782, 0.3219, 0.6782, 0.0, 0.3116, 0.4313, 0.02572, 0.4313, 0.02572, 0.3562, 0.3116, 0.3562, 0.3391, 0.2811, 0.6782, 0.2811, 0.6782, 0.3562, 0.3391, 0.3562, 0.3373, 0.4313, 0.3116, 0.4313, 0.3116, 0.3562, 0.3373, 0.3562, 0.6746, 0.4313, 0.6489, 0.4313, 0.6489, 0.3562, 0.6746, 0.3562, 0.363, 0.4313, 0.3373, 0.4313, 0.3373, 0.3562, 0.363, 0.3562])
me_cube_006.materials.append(mat_copper01)
me_cube_006.use_remesh_preserve_volume = False
me_cube_006.use_remesh_preserve_attributes = False
me_cube_006.use_mirror_vertex_groups = False
me_cube_006.update()
me_cube_003 = bpy.data.meshes.new('Cube.003')
me_cube_003.from_pydata([(0.2443, -0.06384, -0.07272), (0.2443, -0.06384, 0.07272), (0.2443, 0.06384, -0.07272), (0.2443, 0.06384, 0.07272), (0.3905, -0.06384, -0.07272), (0.3905, -0.06384, 0.07272), (0.3905, 0.06384, -0.07272), (0.3905, 0.06384, 0.07272), (0.2443, -0.06384, -0.06164), (0.2443, -0.06384, 0.06164), (0.2443, 0.06384, 0.06164), (0.2443, 0.06384, -0.06164), (0.3905, 0.06384, 0.06164), (0.3905, 0.06384, -0.06164), (0.3905, -0.06384, 0.06164), (0.3905, -0.06384, -0.06164), (0.2443, 0.09794, -0.06164), (0.2443, 0.09794, -0.07272), (0.2443, 0.09794, 0.07272), (0.3905, 0.09794, 0.07272), (0.3905, 0.09794, -0.06164), (0.3905, 0.09794, -0.07272), (0.2443, 0.09794, 0.06164), (0.3905, 0.09794, 0.06164)], [], [(8, 11, 2, 0), (6, 2, 17, 21), (13, 15, 4, 6), (15, 8, 0, 4), (0, 2, 6, 4), (5, 7, 3, 1), (5, 1, 9, 14), (11, 13, 12, 10), (7, 5, 14, 12), (12, 14, 9, 10), (12, 13, 20, 23), (10, 3, 18, 22), (1, 3, 10, 9), (13, 11, 8, 15), (11, 10, 22, 16), (3, 7, 19, 18), (2, 11, 16, 17), (7, 12, 23, 19), (13, 6, 21, 20)])
_uv = me_cube_003.uv_layers.new(name='UVMap')
_uv.uv.foreach_set('vector', [0.3116, 0.7124, 0.3116, 0.4313, 0.3373, 0.4313, 0.3373, 0.7124, 0.3391, 0.07509, 0.0, 0.07509, 0.0, 9.842e-08, 0.3391, 0.0, 0.363, 0.4313, 0.363, 0.7124, 0.3373, 0.7124, 0.3373, 0.4313, 1.0, 0.0, 1.0, 0.3219, 0.9743, 0.3219, 0.9743, 0.0, 0.0, 0.3562, 0.0, 0.07509, 0.3391, 0.07509, 0.3391, 0.3562, 0.6782, 0.0, 0.6782, 0.2811, 0.3391, 0.2811, 0.3391, 9.842e-08, 0.9965, 0.3562, 0.9965, 0.6781, 0.9707, 0.6781, 0.9707, 0.3562, 0.6746, 1.0, 0.6746, 0.6781, 0.9605, 0.6781, 0.9605, 1.0, 0.6746, 0.4313, 0.6746, 0.7124, 0.6489, 0.7124, 0.6489, 0.4313, 0.6746, 0.3562, 0.9707, 0.3562, 0.9707, 0.6781, 0.6746, 0.6781, 0.6489, 0.4313, 0.363, 0.4313, 0.363, 0.3562, 0.6489, 0.3562, 0.02572, 0.4313, 0.0, 0.4313, 0.0, 0.3562, 0.02572, 0.3562, 3.456e-08, 0.7124, 0.0, 0.4313, 0.02572, 0.4313, 0.02572, 0.7124, 0.9743, 0.0, 0.9743, 0.3219, 0.6782, 0.3219, 0.6782, 0.0, 0.3116, 0.4313, 0.02572, 0.4313, 0.02572, 0.3562, 0.3116, 0.3562, 0.3391, 0.2811, 0.6782, 0.2811, 0.6782, 0.3562, 0.3391, 0.3562, 0.3373, 0.4313, 0.3116, 0.4313, 0.3116, 0.3562, 0.3373, 0.3562, 0.6746, 0.4313, 0.6489, 0.4313, 0.6489, 0.3562, 0.6746, 0.3562, 0.363, 0.4313, 0.3373, 0.4313, 0.3373, 0.3562, 0.363, 0.3562])
me_cube_003.materials.append(mat_copper01)
me_cube_003.use_remesh_preserve_volume = False
me_cube_003.use_remesh_preserve_attributes = False
me_cube_003.use_mirror_vertex_groups = False
me_cube_003.update()
me_cube = bpy.data.meshes.new('Cube')
me_cube.from_pydata([(0.2443, -0.06384, -0.07272), (0.2443, -0.06384, 0.07272), (0.2443, 0.06384, -0.07272), (0.2443, 0.06384, 0.07272), (0.3905, -0.06384, -0.07272), (0.3905, -0.06384, 0.07272), (0.3905, 0.06384, -0.07272), (0.3905, 0.06384, 0.07272), (0.2443, -0.06384, -0.06164), (0.2443, -0.06384, 0.06164), (0.2443, 0.06384, 0.06164), (0.2443, 0.06384, -0.06164), (0.3905, 0.06384, 0.06164), (0.3905, 0.06384, -0.06164), (0.3905, -0.06384, 0.06164), (0.3905, -0.06384, -0.06164), (0.2443, 0.09794, -0.06164), (0.2443, 0.09794, -0.07272), (0.2443, 0.09794, 0.07272), (0.3905, 0.09794, 0.07272), (0.3905, 0.09794, -0.06164), (0.3905, 0.09794, -0.07272), (0.2443, 0.09794, 0.06164), (0.3905, 0.09794, 0.06164)], [], [(8, 11, 2, 0), (6, 2, 17, 21), (13, 15, 4, 6), (15, 8, 0, 4), (0, 2, 6, 4), (5, 7, 3, 1), (5, 1, 9, 14), (11, 13, 12, 10), (7, 5, 14, 12), (12, 14, 9, 10), (12, 13, 20, 23), (10, 3, 18, 22), (1, 3, 10, 9), (13, 11, 8, 15), (11, 10, 22, 16), (3, 7, 19, 18), (2, 11, 16, 17), (7, 12, 23, 19), (13, 6, 21, 20)])
_uv = me_cube.uv_layers.new(name='UVMap')
_uv.uv.foreach_set('vector', [0.3116, 0.7124, 0.3116, 0.4313, 0.3373, 0.4313, 0.3373, 0.7124, 0.3391, 0.07509, 0.0, 0.07509, 0.0, 9.842e-08, 0.3391, 0.0, 0.363, 0.4313, 0.363, 0.7124, 0.3373, 0.7124, 0.3373, 0.4313, 1.0, 0.0, 1.0, 0.3219, 0.9743, 0.3219, 0.9743, 0.0, 0.0, 0.3562, 0.0, 0.07509, 0.3391, 0.07509, 0.3391, 0.3562, 0.6782, 0.0, 0.6782, 0.2811, 0.3391, 0.2811, 0.3391, 9.842e-08, 0.9965, 0.3562, 0.9965, 0.6781, 0.9707, 0.6781, 0.9707, 0.3562, 0.6746, 1.0, 0.6746, 0.6781, 0.9605, 0.6781, 0.9605, 1.0, 0.6746, 0.4313, 0.6746, 0.7124, 0.6489, 0.7124, 0.6489, 0.4313, 0.6746, 0.3562, 0.9707, 0.3562, 0.9707, 0.6781, 0.6746, 0.6781, 0.6489, 0.4313, 0.363, 0.4313, 0.363, 0.3562, 0.6489, 0.3562, 0.02572, 0.4313, 0.0, 0.4313, 0.0, 0.3562, 0.02572, 0.3562, 3.456e-08, 0.7124, 0.0, 0.4313, 0.02572, 0.4313, 0.02572, 0.7124, 0.9743, 0.0, 0.9743, 0.3219, 0.6782, 0.3219, 0.6782, 0.0, 0.3116, 0.4313, 0.02572, 0.4313, 0.02572, 0.3562, 0.3116, 0.3562, 0.3391, 0.2811, 0.6782, 0.2811, 0.6782, 0.3562, 0.3391, 0.3562, 0.3373, 0.4313, 0.3116, 0.4313, 0.3116, 0.3562, 0.3373, 0.3562, 0.6746, 0.4313, 0.6489, 0.4313, 0.6489, 0.3562, 0.6746, 0.3562, 0.363, 0.4313, 0.3373, 0.4313, 0.3373, 0.3562, 0.363, 0.3562])
me_cube.materials.append(mat_copper01)
me_cube.use_remesh_preserve_volume = False
me_cube.use_remesh_preserve_attributes = False
me_cube.use_mirror_vertex_groups = False
me_cube.update()
me_cube_001 = bpy.data.meshes.new('Cube.001')
me_cube_001.from_pydata([(-1.224, -0.1758, -1.0), (-1.224, -0.1758, 1.0), (-1.224, 0.1758, -1.0), (-1.224, 0.1758, 1.0), (1.224, -0.1758, -1.0), (1.224, -0.1758, 1.0), (1.224, 0.1758, -1.0), (1.224, 0.1758, 1.0), (-1.126, 0.1758, 1.0), (1.126, 0.1758, 1.0), (1.126, 0.1758, -1.0), (-1.126, 0.1758, -1.0), (1.126, -0.1758, 1.0), (-1.126, -0.1758, 1.0), (-1.126, -0.1758, -1.0), (1.126, -0.1758, -1.0), (-1.224, -0.1758, -0.9), (-1.224, -0.1758, 0.9), (-1.224, 0.1758, 0.9), (-1.224, 0.1758, -0.9), (1.224, 0.1758, 0.9), (1.224, 0.1758, -0.9), (1.224, -0.1758, 0.9), (1.224, -0.1758, -0.9), (1.126, -0.1758, 0.9), (1.126, -0.1758, -0.9), (-1.126, -0.1758, 0.9), (-1.126, -0.1758, -0.9), (-1.126, 0.1758, 0.9), (-1.126, 0.1758, -0.9), (1.126, 0.1758, 0.9), (1.126, 0.1758, -0.9)], [], [(16, 19, 2, 0), (31, 21, 6, 10), (21, 23, 4, 6), (27, 16, 0, 14), (15, 10, 6, 4), (13, 8, 3, 1), (5, 7, 9, 12), (12, 9, 8, 13), (0, 2, 11, 14), (14, 11, 10, 15), (23, 25, 15, 4), (25, 27, 14, 15), (19, 29, 11, 2), (29, 31, 10, 11), (8, 9, 30, 28), (30, 24, 26, 28), (3, 8, 28, 18), (18, 28, 29, 19), (12, 13, 26, 24), (31, 29, 27, 25), (5, 12, 24, 22), (22, 24, 25, 23), (13, 1, 17, 26), (26, 17, 16, 27), (7, 5, 22, 20), (20, 22, 23, 21), (9, 7, 20, 30), (30, 20, 21, 31), (1, 3, 18, 17), (17, 18, 19, 16), (27, 29, 28, 26), (25, 24, 30, 31)])
me_cube_001.use_remesh_preserve_volume = False
me_cube_001.use_remesh_preserve_attributes = False
me_cube_001.use_mirror_vertex_groups = False
me_cube_001.update()
me_cube_005 = bpy.data.meshes.new('Cube.005')
me_cube_005.from_pydata([(-0.5629, -0.1758, 0.9), (-0.5629, -0.1758, -0.9), (-0.5066, -0.1758, 0.9), (0.5066, -0.1758, 0.9), (-0.5066, -0.1758, -0.9), (0.5066, -0.1758, -0.9), (0.5629, -0.1758, -0.9), (0.5629, -0.1758, 0.9), (-0.5629, -0.1758, 0.825), (-0.5629, -0.1758, -0.825), (0.5629, -0.1758, -0.825), (0.5629, -0.1758, 0.825), (0.5066, -0.1758, -0.825), (0.5066, -0.1758, 0.825), (-0.5066, -0.1758, -0.825), (-0.5066, -0.1758, 0.825), (0.5066, -0.1302, -0.825), (0.5066, -0.1302, 0.825), (-0.5066, -0.1302, -0.825), (-0.5066, -0.1302, 0.825)], [], [(14, 9, 1, 4), (10, 12, 5, 6), (12, 14, 4, 5), (3, 2, 15, 13), (12, 16, 18, 14), (7, 3, 13, 11), (11, 13, 12, 10), (2, 0, 8, 15), (15, 8, 9, 14), (17, 19, 18, 16), (15, 19, 17, 13), (14, 18, 19, 15), (13, 17, 16, 12)])
_uv = me_cube_005.uv_layers.new(name='UVMap')
_uv.uv.foreach_set('vector', [0.4699, 0.8512, 0.4947, 0.8512, 0.4947, 0.8882, 0.4699, 0.8882, 5.238e-08, 0.8512, 0.02473, 0.8512, 0.02473, 0.8882, 5.238e-08, 0.8882, 0.02473, 0.8512, 0.4699, 0.8512, 0.4699, 0.8882, 0.02473, 0.8882, 0.02473, 5.883e-08, 0.4699, 0.0, 0.4699, 0.03701, 0.02473, 0.03701, 0.98, 0.0, 1.0, 0.0, 1.0, 0.5, 0.98, 0.5, 0.0, 5.883e-08, 0.02473, 5.883e-08, 0.02473, 0.03701, 0.0, 0.03701, 0.0, 0.03701, 0.02473, 0.03701, 0.02473, 0.8512, 5.238e-08, 0.8512, 0.4699, 0.0, 0.4947, 0.0, 0.4947, 0.03701, 0.4699, 0.03701, 0.4699, 0.03701, 0.4947, 0.03701, 0.4947, 0.8512, 0.4699, 0.8512, 0.4947, 5.883e-08, 0.9399, 0.0, 0.9399, 0.8142, 0.4947, 0.8142, 1.0, 1.0, 0.98, 1.0, 0.98, 0.5, 1.0, 0.5, 0.9599, 0.0, 0.98, 0.0, 0.98, 0.8142, 0.9599, 0.8142, 0.9399, 0.0, 0.9599, 0.0, 0.9599, 0.8142, 0.9399, 0.8142])
me_cube_005.materials.append(mat_fuse_metal02)
me_cube_005.use_remesh_preserve_volume = False
me_cube_005.use_remesh_preserve_attributes = False
me_cube_005.use_mirror_vertex_groups = False
me_cube_005.update()

# ---- objects
ob_case_inner_right = bpy.data.objects.new('case_inner_right', me_cube_004)
ob_fuse_002 = bpy.data.objects.new('fuse.002', me_cylinder_004)
ob_fuse_001 = bpy.data.objects.new('fuse.001', me_cylinder_003)
ob_fuse_000 = bpy.data.objects.new('fuse.000', me_cylinder_001)
ob_fuse_clamps_002 = bpy.data.objects.new('fuse_clamps.002', me_cube_006)
ob_fuse_clamps_000 = bpy.data.objects.new('fuse_clamps.000', me_cube_003)
ob_fuse_clamps_001 = bpy.data.objects.new('fuse_clamps.001', me_cube)
ob_case_outer = bpy.data.objects.new('case_outer', me_cube_001)
ob_case_inner_left = bpy.data.objects.new('case_inner_left', me_cube_005)
ob_lamp_001 = bpy.data.objects.new('Lamp.001', light_lamp_001)
ob_lamp = bpy.data.objects.new('Lamp', light_lamp)
ob_camera = bpy.data.objects.new('Camera', cam_camera)

# ---- transforms, parenting, visibility, modifiers, constraints
ob_case_inner_right.location = (0.563, 0.0, 0.0)
ob_case_inner_right.lineart.crease_threshold = 0.0
ob_fuse_002.location = (0.5662, -0.0955, -0.5)
ob_fuse_002.lineart.crease_threshold = 0.0
_m = ob_fuse_002.modifiers.new('EdgeSplit', 'EDGE_SPLIT')
ob_fuse_001.location = (0.5662, -0.0955, 0.0)
ob_fuse_001.lineart.crease_threshold = 0.0
_m = ob_fuse_001.modifiers.new('EdgeSplit', 'EDGE_SPLIT')
ob_fuse_000.location = (0.5662, -0.0955, 0.5)
ob_fuse_000.lineart.crease_threshold = 0.0
_m = ob_fuse_000.modifiers.new('EdgeSplit', 'EDGE_SPLIT')
ob_fuse_clamps_002.location = (0.563, -0.0955, -0.5)
ob_fuse_clamps_002.lineart.crease_threshold = 0.0
_m = ob_fuse_clamps_002.modifiers.new('Mirror', 'MIRROR')
ob_fuse_clamps_000.location = (0.563, -0.0955, 0.5)
ob_fuse_clamps_000.lineart.crease_threshold = 0.0
_m = ob_fuse_clamps_000.modifiers.new('Mirror', 'MIRROR')
ob_fuse_clamps_001.location = (0.563, -0.0955, 0.0)
ob_fuse_clamps_001.lineart.crease_threshold = 0.0
_m = ob_fuse_clamps_001.modifiers.new('Mirror', 'MIRROR')
ob_case_outer.location = (0.0, 0.0, 0.0)
ob_case_outer.lineart.crease_threshold = 0.0
ob_case_inner_left.location = (-0.563, 0.0, 0.0)
ob_case_inner_left.lineart.crease_threshold = 0.0
ob_lamp_001.location = (1.103, -1.345, -0.5433)
ob_lamp_001.rotation_euler = (0.6503, 0.05522, 1.866)
ob_lamp_001.lock_rotations_4d = False
ob_lamp_001.empty_display_type = 'ARROWS'
ob_lamp_001.color = (0.0, 0.0, 0.0, 0.0)
ob_lamp_001.lineart.crease_threshold = 0.0
ob_lamp.location = (-1.462, -4.046, 5.904)
ob_lamp.rotation_euler = (0.6503, 0.05522, 1.866)
ob_lamp.lock_rotations_4d = False
ob_lamp.empty_display_type = 'ARROWS'
ob_lamp.color = (0.0, 0.0, 0.0, 0.0)
ob_lamp.lineart.crease_threshold = 0.0
ob_camera.location = (1.337, -3.562, 1.625)
ob_camera.rotation_euler = (1.151, 0.01079, -5.975)
ob_camera.lock_rotations_4d = False
ob_camera.empty_display_type = 'ARROWS'
ob_camera.color = (0.0, 0.0, 0.0, 0.0)
ob_camera.display_type = 'WIRE'
ob_camera.lineart.crease_threshold = 0.0

# ---- collection membership
col_collection_1.objects.link(ob_case_inner_right)
col_collection_3.objects.link(ob_fuse_002)
col_collection_3.objects.link(ob_fuse_001)
col_collection_3.objects.link(ob_fuse_000)
col_collection_4.objects.link(ob_fuse_clamps_002)
col_collection_4.objects.link(ob_fuse_clamps_000)
col_collection_4.objects.link(ob_fuse_clamps_001)
col_collection_6.objects.link(ob_case_outer)
col_collection_11.objects.link(ob_case_inner_left)
col_collection_20.objects.link(ob_lamp_001)
col_collection_20.objects.link(ob_lamp)
col_collection_20.objects.link(ob_camera)

# ---- scene / render settings (as saved in the file)
scene.camera = ob_camera
scene.frame_start = 2; scene.frame_end = 61; scene.frame_set(2)
scene.render.engine = 'BLENDER_EEVEE_NEXT'
scene.render.resolution_percentage = 50
scene.render.dither_intensity = 0.0
scene.cycles.use_denoising = False
scene.cycles.samples = 10
scene.cycles.sampling_pattern = 'TABULATED_SOBOL'
scene.cycles.light_sampling_threshold = 0.0
scene.cycles.use_adaptive_sampling = False
scene.cycles.use_light_tree = False
scene.cycles.blur_glossy = 0.0
scene.cycles.pixel_filter_type = 'GAUSSIAN'
scene.cycles.sample_clamp_indirect = 0.0
scene.view_settings.view_transform = 'Standard'
bpy.context.view_layer.update()
